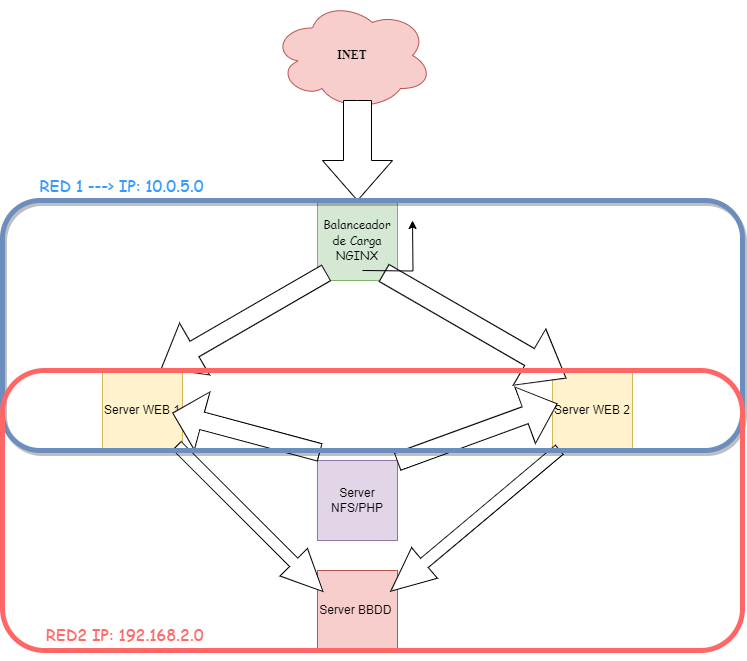

The diagram above was exported from draw.io. Its source (the exported page's mxGraphModel, read from the mxfile embedded in the PNG):
<mxGraphModel dx="1009" dy="542" grid="1" gridSize="10" guides="1" tooltips="1" connect="1" arrows="1" fold="1" page="1" pageScale="1" pageWidth="827" pageHeight="1169" math="0" shadow="0">
  <root>
    <mxCell id="0" />
    <mxCell id="1" parent="0" />
    <mxCell id="PjGPlvHEGQCZ0IAYLz9F-2" value="" style="ellipse;shape=cloud;whiteSpace=wrap;html=1;fillColor=#f8cecc;strokeColor=#b85450;fontFamily=Times New Roman;" parent="1" vertex="1">
      <mxGeometry x="300" y="40" width="160" height="110" as="geometry" />
    </mxCell>
    <mxCell id="PjGPlvHEGQCZ0IAYLz9F-3" value="&lt;font face=&quot;Times New Roman&quot;&gt;&lt;b&gt;INET&lt;/b&gt;&lt;/font&gt;" style="text;html=1;strokeColor=none;fillColor=none;align=center;verticalAlign=middle;whiteSpace=wrap;rounded=0;" parent="1" vertex="1">
      <mxGeometry x="350" y="80" width="60" height="30" as="geometry" />
    </mxCell>
    <mxCell id="PjGPlvHEGQCZ0IAYLz9F-4" value="&lt;font face=&quot;Comic Sans MS&quot;&gt;Balanceador de Carga NGINX&lt;/font&gt;" style="whiteSpace=wrap;html=1;aspect=fixed;labelBackgroundColor=none;fillColor=#d5e8d4;strokeColor=#82b366;" parent="1" vertex="1">
      <mxGeometry x="345" y="240" width="80" height="80" as="geometry" />
    </mxCell>
    <mxCell id="PjGPlvHEGQCZ0IAYLz9F-5" value="" style="html=1;shadow=0;dashed=0;align=center;verticalAlign=middle;shape=mxgraph.arrows2.arrow;dy=0.6;dx=40;direction=south;notch=0;" parent="1" vertex="1">
      <mxGeometry x="350" y="140" width="70" height="100" as="geometry" />
    </mxCell>
    <mxCell id="PjGPlvHEGQCZ0IAYLz9F-6" value="Server WEB 1" style="whiteSpace=wrap;html=1;aspect=fixed;fillColor=#fff2cc;strokeColor=#d6b656;" parent="1" vertex="1">
      <mxGeometry x="130" y="410" width="80" height="80" as="geometry" />
    </mxCell>
    <mxCell id="PjGPlvHEGQCZ0IAYLz9F-7" value="Server WEB 2" style="whiteSpace=wrap;html=1;aspect=fixed;fillColor=#fff2cc;strokeColor=#d6b656;" parent="1" vertex="1">
      <mxGeometry x="580" y="410" width="80" height="80" as="geometry" />
    </mxCell>
    <mxCell id="PjGPlvHEGQCZ0IAYLz9F-8" value="Server NFS/PHP" style="whiteSpace=wrap;html=1;aspect=fixed;fillColor=#e1d5e7;strokeColor=#9673a6;" parent="1" vertex="1">
      <mxGeometry x="345" y="500" width="80" height="80" as="geometry" />
    </mxCell>
    <mxCell id="PjGPlvHEGQCZ0IAYLz9F-10" value="Server BBDD&amp;nbsp;" style="whiteSpace=wrap;html=1;aspect=fixed;fillColor=#f8cecc;strokeColor=#b85450;" parent="1" vertex="1">
      <mxGeometry x="345" y="610" width="80" height="80" as="geometry" />
    </mxCell>
    <mxCell id="PjGPlvHEGQCZ0IAYLz9F-13" value="" style="shape=singleArrow;direction=north;whiteSpace=wrap;html=1;rotation=-120;" parent="1" vertex="1">
      <mxGeometry x="241.34" y="265" width="60" height="190" as="geometry" />
    </mxCell>
    <mxCell id="PjGPlvHEGQCZ0IAYLz9F-15" value="" style="shape=singleArrow;direction=south;whiteSpace=wrap;html=1;rotation=-60;" parent="1" vertex="1">
      <mxGeometry x="470" y="260" width="65" height="210" as="geometry" />
    </mxCell>
    <mxCell id="PjGPlvHEGQCZ0IAYLz9F-16" value="" style="endArrow=classic;html=1;rounded=0;edgeStyle=orthogonalEdgeStyle;" parent="1" edge="1">
      <mxGeometry width="50" height="50" relative="1" as="geometry">
        <mxPoint x="390" y="310" as="sourcePoint" />
        <mxPoint x="440" y="260" as="targetPoint" />
      </mxGeometry>
    </mxCell>
    <mxCell id="PjGPlvHEGQCZ0IAYLz9F-18" value="" style="shape=singleArrow;direction=west;whiteSpace=wrap;html=1;rotation=15;" parent="1" vertex="1">
      <mxGeometry x="197.64" y="442.21" width="152.07" height="60" as="geometry" />
    </mxCell>
    <mxCell id="PjGPlvHEGQCZ0IAYLz9F-20" value="" style="shape=singleArrow;whiteSpace=wrap;html=1;rotation=-20;" parent="1" vertex="1">
      <mxGeometry x="420" y="442.21" width="169.7" height="60" as="geometry" />
    </mxCell>
    <mxCell id="PjGPlvHEGQCZ0IAYLz9F-21" value="" style="shape=singleArrow;direction=west;whiteSpace=wrap;html=1;rotation=-40;" parent="1" vertex="1">
      <mxGeometry x="392.5" y="540" width="220" height="40" as="geometry" />
    </mxCell>
    <mxCell id="PjGPlvHEGQCZ0IAYLz9F-22" value="" style="shape=singleArrow;direction=south;whiteSpace=wrap;html=1;rotation=-45;" parent="1" vertex="1">
      <mxGeometry x="258.05999999999995" y="455" width="38.89" height="206.11" as="geometry" />
    </mxCell>
    <mxCell id="PjGPlvHEGQCZ0IAYLz9F-26" value="" style="rounded=1;whiteSpace=wrap;html=1;glass=0;shadow=1;fillColor=none;perimeterSpacing=5;strokeWidth=5;strokeColor=#6c8ebf;" parent="1" vertex="1">
      <mxGeometry x="30" y="240" width="740" height="250" as="geometry" />
    </mxCell>
    <mxCell id="PjGPlvHEGQCZ0IAYLz9F-28" value="" style="rounded=1;whiteSpace=wrap;html=1;fillColor=none;strokeWidth=5;strokeColor=#FF6666;" parent="1" vertex="1">
      <mxGeometry x="30" y="410" width="740" height="280" as="geometry" />
    </mxCell>
    <mxCell id="PjGPlvHEGQCZ0IAYLz9F-29" value="&lt;font style=&quot;font-size: 16px;&quot; face=&quot;Comic Sans MS&quot; color=&quot;#3399ff&quot;&gt;RED 1 ---&amp;gt; IP: 10.0.5.0&lt;/font&gt;" style="text;html=1;strokeColor=none;fillColor=none;align=center;verticalAlign=middle;whiteSpace=wrap;rounded=0;" parent="1" vertex="1">
      <mxGeometry x="50" y="210" width="199" height="30" as="geometry" />
    </mxCell>
    <mxCell id="PjGPlvHEGQCZ0IAYLz9F-31" value="&lt;span style=&quot;font-size: 16px;&quot;&gt;&lt;font face=&quot;Comic Sans MS&quot; color=&quot;#ff6666&quot;&gt;RED2 IP: 192.168.2.0&amp;nbsp;&lt;/font&gt;&lt;/span&gt;" style="text;html=1;strokeColor=none;fillColor=none;align=center;verticalAlign=middle;whiteSpace=wrap;rounded=0;" parent="1" vertex="1">
      <mxGeometry x="40" y="650" width="230" height="50" as="geometry" />
    </mxCell>
  </root>
</mxGraphModel>